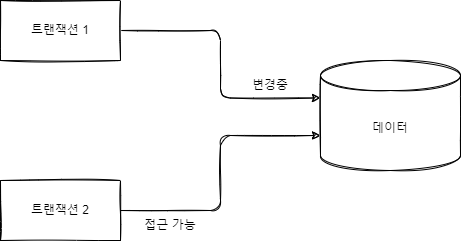

The diagram above was exported from draw.io. Its source (the exported page's mxGraphModel, read from the mxfile embedded in the PNG):
<mxGraphModel dx="1209" dy="749" grid="1" gridSize="10" guides="1" tooltips="1" connect="1" arrows="1" fold="1" page="1" pageScale="1" pageWidth="827" pageHeight="1169" background="none" math="0" shadow="0">
  <root>
    <mxCell id="0" />
    <mxCell id="1" parent="0" />
    <mxCell id="rmuu4H1jHKkurv18fcSm-4" style="edgeStyle=orthogonalEdgeStyle;sketch=1;orthogonalLoop=1;jettySize=auto;html=1;entryX=0;entryY=0;entryDx=0;entryDy=37.5;entryPerimeter=0;" edge="1" parent="1" source="rmuu4H1jHKkurv18fcSm-1" target="rmuu4H1jHKkurv18fcSm-3">
      <mxGeometry relative="1" as="geometry" />
    </mxCell>
    <mxCell id="rmuu4H1jHKkurv18fcSm-1" value="트랜잭션 1" style="rounded=0;whiteSpace=wrap;html=1;sketch=1;" vertex="1" parent="1">
      <mxGeometry x="220" y="270" width="120" height="60" as="geometry" />
    </mxCell>
    <mxCell id="rmuu4H1jHKkurv18fcSm-6" style="edgeStyle=orthogonalEdgeStyle;sketch=1;orthogonalLoop=1;jettySize=auto;html=1;entryX=0;entryY=0;entryDx=0;entryDy=75;entryPerimeter=0;" edge="1" parent="1" source="rmuu4H1jHKkurv18fcSm-2" target="rmuu4H1jHKkurv18fcSm-3">
      <mxGeometry relative="1" as="geometry" />
    </mxCell>
    <mxCell id="rmuu4H1jHKkurv18fcSm-2" value="트랜잭션 2" style="rounded=0;whiteSpace=wrap;html=1;sketch=1;" vertex="1" parent="1">
      <mxGeometry x="220" y="450" width="120" height="60" as="geometry" />
    </mxCell>
    <mxCell id="rmuu4H1jHKkurv18fcSm-3" value="데이터" style="shape=cylinder3;whiteSpace=wrap;html=1;boundedLbl=1;backgroundOutline=1;size=15;rounded=0;sketch=1;" vertex="1" parent="1">
      <mxGeometry x="540" y="330" width="140" height="110" as="geometry" />
    </mxCell>
    <mxCell id="rmuu4H1jHKkurv18fcSm-7" value="변경중" style="text;html=1;strokeColor=none;fillColor=none;align=center;verticalAlign=middle;whiteSpace=wrap;rounded=0;sketch=1;" vertex="1" parent="1">
      <mxGeometry x="460" y="340" width="60" height="30" as="geometry" />
    </mxCell>
    <mxCell id="rmuu4H1jHKkurv18fcSm-8" value="접근 가능" style="text;html=1;strokeColor=none;fillColor=none;align=center;verticalAlign=middle;whiteSpace=wrap;rounded=0;sketch=1;" vertex="1" parent="1">
      <mxGeometry x="360" y="480" width="60" height="30" as="geometry" />
    </mxCell>
  </root>
</mxGraphModel>